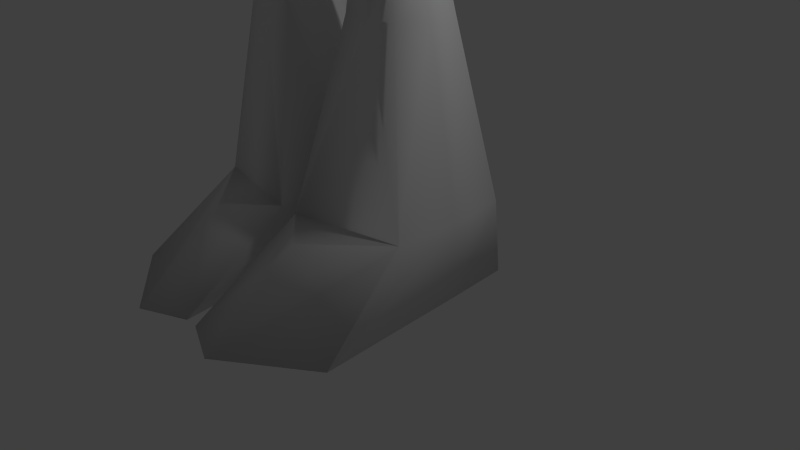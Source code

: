 # Source: Aldei_o_Jandu_.blend  (saved by Blender 2.72.0; exported with 4.5.12 LTS)
import bpy
from mathutils import Matrix  # noqa: F401  (used for matrix-valued properties, if any)

bpy.ops.wm.read_factory_settings(use_empty=True)
scene = bpy.context.scene
scene.name = 'Scene'

# ---- collections
col_collection_1 = bpy.data.collections.new('Collection 1'); scene.collection.children.link(col_collection_1)

# ---- materials (node trees are filled in below, after node groups)
mat_material = bpy.data.materials.new('Material')
mat_material.alpha_threshold = 0.0
mat_material.use_transparent_shadow = False
mat_material.roughness = 0.5
mat_material.line_color = (0.0, 0.0, 0.0, 1.0)

# ---- material node trees

# ---- world
world_world = bpy.data.worlds.new('World'); scene.world = world_world
world_world.color = (0.05088, 0.05088, 0.05088)
world_world.use_sun_shadow = False
world_world.sun_shadow_jitter_overblur = 0.0
world_world.cycles.sampling_method = 'MANUAL'
world_world.cycles.sample_map_resolution = 256

# ---- cameras
cam_camera = bpy.data.cameras.new('Camera')
cam_camera.clip_end = 100.0
cam_camera.lens = 35.0
cam_camera.sensor_width = 32.0
cam_camera.sensor_height = 18.0
cam_camera.ortho_scale = 7.314
cam_camera.dof.focus_distance = 0.0
cam_camera.dof.aperture_fstop = 128.0

# ---- lights
light_lamp = bpy.data.lights.new('Lamp', 'POINT')
light_lamp.transmission_factor = 0.0
light_lamp.cutoff_distance = 30.0
light_lamp.energy = 100.0
light_lamp.shadow_buffer_clip_start = 1.001
light_lamp.shadow_soft_size = 0.1
light_lamp.shadow_maximum_resolution = 0.006
light_lamp.use_absolute_resolution = True
light_lamp.cycles.use_multiple_importance_sampling = False

# ---- meshes
me_cube = bpy.data.meshes.new('Cube')
me_cube.from_pydata([(0.9092, 0.5688, 5.645), (0.752, -1.129, 5.311), (0.5527, -0.6219, 5.247), (0.5973, -1.398, 6.568), (0.8088, -5.96e-08, 5.45), (1.114, -1.065, 6.645), (0.5973, 1.892e-08, 5.276), (0.3171, -1.381, 5.172), (0.00303, 0.6585, -1.326), (0.4016, 0.6661, 5.547), (0.749, -0.617, 4.821), (0.7895, 0.00455, 4.852), (1.074, -1.33e-07, 6.435), (0.3727, -1.225, 6.389), (0.9006, -1.076, 6.422), (0.9968, -1.089, 6.137), (0.292, -1.396, 6.107), (0.275, -1.398, 5.781), (0.8443, -1.104, 5.833), (1.959, -1.199, 4.021), (2.082, 0.5126, 4.245), (1.803, -1.02, 3.05), (1.901, 0.3557, 3.297), (1.025, -0.7488, 0.9634), (1.087, 0.1174, 0.9611), (1.05, -0.8032, 0.3772), (1.12, 0.1644, 0.3747), (0.9872, -0.8037, -0.8588), (1.057, 0.1639, -0.8613), (1.393, 0.2365, 2.284), (1.313, -0.8845, 2.221), (0.1988, 0.7153, 5.498), (0.1569, -1.418, 5.104), (0.2735, -0.6738, 5.196), (0.2956, 0.09552, 5.253), (0.2956, -1.537, 6.548), (0.3719, -0.713, 4.777), (0.3925, 0.2032, 4.89), (0.2159, -1.377, 6.372), (0.1523, -1.594, 5.946), (0.1361, -1.445, 5.764), (1.093, -1.599, 4.03), (1.03, 0.9521, 4.26), (0.8922, -1.507, 2.689), (0.9411, 0.9445, 3.019), (0.2646, -0.8797, 0.9698), (0.5059, 0.3074, 0.9688), (0.4977, -0.9791, 0.3843), (0.7412, 0.5437, 0.3833), (0.1405, -0.9811, -0.8517), (0.1749, 0.4891, -0.8527), (0.7235, 0.7047, 2.488), (0.6837, -1.189, 2.274), (3.065, -0.7327, 3.714), (3.122, 0.05237, 3.817), (2.994, -0.6507, 3.086), (3.039, -0.01964, 3.199), (4.428, -0.6609, 3.667), (4.474, -0.01848, 3.751), (4.369, -0.5938, 3.153), (4.406, -0.07741, 3.245), (4.934, -0.8227, 3.773), (5.003, 0.1412, 3.899), (4.846, -0.722, 3.002), (4.901, 0.05283, 3.141), (6.553, -0.9979, 3.888), (6.648, 0.3143, 4.06), (6.434, -0.8609, 2.839), (6.509, 0.1939, 3.028), (7.544, -1.199, 4.021), (7.667, 0.5126, 4.245), (7.388, -1.02, 2.652), (7.487, 0.3557, 2.899), (0.575, -0.311, 5.261), (0.7713, -0.306, 4.821), (2.02, -0.3431, 4.268), (1.852, -0.3322, 3.174), (1.056, -0.3157, 0.9623), (1.085, -0.3194, 0.376), (1.126, -0.3199, -0.86), (1.353, -0.324, 2.253), (0.0886, -0.2649, -0.8522), (3.093, -0.3402, 3.925), (3.016, -0.3352, 3.142), (4.451, -0.3397, 3.709), (4.387, -0.3356, 3.199), (4.968, -0.3407, 3.836), (4.873, -0.3346, 3.072), (6.6, -0.3418, 3.974), (6.471, -0.3335, 2.933), (7.606, -0.3431, 4.133), (7.437, -0.3322, 2.775), (1.013, -0.6439, -3.32), (0.9918, -0.2284, -3.321), (0.6494, -0.7201, -3.317), (0.6704, -0.08877, -3.317), (1.092, -0.4361, -3.321), (0.5857, -0.3561, -3.307), (1.111, -0.6283, -3.743), (1.128, 0.05303, -3.745), (0.5856, -0.6925, -3.738), (0.6511, 0.1206, -3.739), (1.181, -0.2876, -3.744), (0.538, -0.2489, -3.738), (1.193, -0.6841, -4.376), (1.275, 0.1003, -4.378), (0.5067, -0.7319, -4.37), (0.5599, 0.2024, -4.371), (1.298, -0.2919, -4.377), (0.4301, -0.2473, -4.371), (1.532, -0.9767, -6.613), (1.481, 0.6218, -6.617), (0.1335, -1.27, -6.601), (0.1903, 0.8826, -6.603), (1.59, -0.1774, -6.615), (0.1619, -0.08651, -6.602), (1.735, -2.17, -7.519), (1.553, 0.633, -7.523), (0.08543, -2.668, -7.508), (0.258, 0.941, -7.476), (1.614, -0.1722, -7.521), (0.2327, -1.616, -7.509), (0.7126, -1.743, -6.606), (0.6796, -2.924, -7.512), (0.8911, -0.801, -3.741), (0.8728, -0.7512, -4.373), (0.8541, -0.784, -3.319), (1.088, 0.1642, -0.2433), (1.019, -0.8034, -0.2408), (0.3535, 0.5667, -0.2347), (0.5971, -0.9801, -0.2337), (1.105, -0.3196, -0.242), (7.534, -0.3384, 3.552), (7.477, -1.122, 3.431), (7.59, 0.4459, 3.672), (8.302, -1.199, 4.021), (8.425, 0.5126, 4.245), (8.363, -0.3431, 4.133), (8.291, -0.3384, 3.643), (8.235, -1.122, 3.523), (8.348, 0.4459, 3.764), (9.01, -1.199, 3.789), (9.133, 0.5126, 4.014), (9.072, -0.3431, 3.901), (9.0, -0.3384, 3.552), (8.943, -1.122, 3.431), (9.057, 0.4459, 3.672), (7.997, -1.122, 2.62), (8.021, -0.7923, 2.679), (8.067, -0.7953, 3.051), (8.04, -1.171, 2.994), (0.9312, -1.019, 7.37), (1.069, 0.7657, 6.253), (0.2661, -1.376, 7.222), (0.533, -1.284, 7.264), (0.2185, 0.8261, 5.731), (1.134, -0.3982, 6.645), (0.4623, 0.8231, 5.888), (0.8268, 1.209, 6.732), (1.025, 0.85, 7.63), (1.015, -0.9414, 7.608), (0.7554, 0.06818, 8.033), (1.128, 0.8734, 6.732), (0.7295, -1.158, 7.709), (0.7295, 0.9688, 7.721), (0.9929, 0.06818, 7.801), (1.32, 0.06818, 6.732), (1.36, 0.06617, 6.499), (0.477, 1.018, 7.77), (0.477, -1.207, 7.735), (0.4775, 0.06818, 8.112), (0.5251, 1.329, 6.732), (1.085, -0.968, 7.434), (1.15, 0.8338, 6.341), (0.4956, -1.493, 7.309), (0.7626, -1.401, 7.351), (0.4564, 1.259, 6.205), (1.261, -0.33, 6.732), (0.8904, 1.102, 6.29), (-0.9092, 0.5688, 5.645), (-0.752, -1.129, 5.311), (-0.5527, -0.6219, 5.247), (-0.5973, -1.398, 6.568), (-0.8088, -5.96e-08, 5.45), (0.0, 0.7635, 5.45), (0.0, -1.454, 5.084), (-1.114, -1.065, 6.645), (-0.5973, 1.892e-08, 5.276), (0.0, -1.078, -1.531), (-0.3171, -1.381, 5.172), (0.0, 0.1891, 5.23), (-0.00303, 0.6585, -1.326), (0.0, -1.673, 6.528), (-0.4016, 0.6661, 5.547), (0.0, -0.7247, 5.146), (-0.749, -0.617, 4.821), (-0.7895, 0.00455, 4.852), (0.0, 0.3368, 4.895), (0.0, -0.803, 4.728), (0.0, -1.527, 6.356), (-1.074, -1.33e-07, 6.435), (-0.3727, -1.225, 6.389), (-0.9006, -1.076, 6.422), (0.0, -1.708, 5.898), (-0.9968, -1.089, 6.137), (-0.292, -1.396, 6.107), (0.0, -1.491, 5.747), (-0.275, -1.398, 5.781), (-0.8443, -1.104, 5.833), (-1.959, -1.199, 4.021), (-2.082, 0.5126, 4.245), (0.0, 1.027, 4.275), (0.0, -1.711, 3.849), (-1.803, -1.02, 3.05), (-1.901, 0.3557, 3.297), (0.0, 1.067, 3.138), (0.0, -1.705, 2.795), (-1.025, -0.7488, 0.9634), (-1.087, 0.1174, 0.9611), (0.0, 0.4935, 0.9764), (0.0, -1.087, 0.976), (-1.05, -0.8032, 0.3772), (-1.12, 0.1644, 0.3747), (0.0, 0.6585, 0.3917), (0.0, -1.048, 0.3913), (-0.9872, -0.8037, -0.8588), (-1.057, 0.1639, -0.8613), (0.0, 0.5027, -0.8443), (0.0, -1.02, -0.8447), (0.0, 0.8077, 2.689), (-1.393, 0.2365, 2.284), (-1.313, -0.8845, 2.221), (0.0, -1.357, 2.325), (-0.1988, 0.7153, 5.498), (-0.1569, -1.418, 5.104), (-0.2735, -0.6738, 5.196), (-0.2956, 0.09552, 5.253), (-0.2956, -1.537, 6.548), (-0.3719, -0.713, 4.777), (-0.3925, 0.2032, 4.89), (-0.2159, -1.377, 6.372), (-0.1523, -1.594, 5.946), (-0.1361, -1.445, 5.764), (-1.093, -1.599, 4.03), (-1.03, 0.9521, 4.26), (-0.8922, -1.507, 2.689), (-0.9411, 0.9445, 3.019), (-0.2646, -0.8797, 0.9698), (-0.5059, 0.3074, 0.9688), (-0.4977, -0.9791, 0.3843), (-0.7412, 0.5437, 0.3833), (-0.1405, -0.9811, -0.8517), (-0.1749, 0.4891, -0.8527), (-0.7235, 0.7047, 2.488), (-0.6837, -1.189, 2.274), (-3.065, -0.7327, 3.714), (-3.122, 0.05237, 3.817), (-2.994, -0.6507, 3.086), (-3.039, -0.01964, 3.199), (-4.428, -0.6609, 3.667), (-4.474, -0.01848, 3.751), (-4.369, -0.5938, 3.153), (-4.406, -0.07741, 3.245), (-4.934, -0.8227, 3.773), (-5.003, 0.1412, 3.899), (-4.846, -0.722, 3.002), (-4.901, 0.05283, 3.141), (-6.553, -0.9979, 3.888), (-6.648, 0.3143, 4.06), (-6.434, -0.8609, 2.839), (-6.509, 0.1939, 3.028), (-7.544, -1.199, 4.021), (-7.667, 0.5126, 4.245), (-7.388, -1.02, 2.652), (-7.487, 0.3557, 2.899), (-0.575, -0.311, 5.261), (-0.7713, -0.306, 4.821), (-2.02, -0.3431, 4.268), (-1.852, -0.3322, 3.174), (-1.056, -0.3157, 0.9623), (-1.085, -0.3194, 0.376), (-1.126, -0.3199, -0.86), (0.0, -0.2325, -0.8445), (-1.353, -0.324, 2.253), (-0.0886, -0.2649, -0.8522), (-3.093, -0.3402, 3.925), (-3.016, -0.3352, 3.142), (-4.451, -0.3397, 3.709), (-4.387, -0.3356, 3.199), (-4.968, -0.3407, 3.836), (-4.873, -0.3346, 3.072), (-6.6, -0.3418, 3.974), (-6.471, -0.3335, 2.933), (-7.606, -0.3431, 4.133), (-7.437, -0.3322, 2.775), (-1.013, -0.6439, -3.32), (-0.9918, -0.2284, -3.321), (-0.6494, -0.7201, -3.317), (-0.6704, -0.08877, -3.317), (-1.092, -0.4361, -3.321), (-0.5857, -0.3561, -3.307), (-1.111, -0.6283, -3.743), (-1.128, 0.05303, -3.745), (-0.5856, -0.6925, -3.738), (-0.6511, 0.1206, -3.739), (-1.181, -0.2876, -3.744), (-0.538, -0.2489, -3.738), (-1.193, -0.6841, -4.376), (-1.275, 0.1003, -4.378), (-0.5067, -0.7319, -4.37), (-0.5599, 0.2024, -4.371), (-1.298, -0.2919, -4.377), (-0.4301, -0.2473, -4.371), (-1.532, -0.9767, -6.613), (-1.481, 0.6218, -6.617), (-0.1335, -1.27, -6.601), (-0.1903, 0.8826, -6.603), (-1.59, -0.1774, -6.615), (-0.1619, -0.08651, -6.602), (-1.735, -2.17, -7.519), (-1.553, 0.633, -7.523), (-0.08543, -2.668, -7.508), (-0.258, 0.941, -7.476), (-1.614, -0.1722, -7.521), (-0.2327, -1.616, -7.509), (-0.7126, -1.743, -6.606), (-0.6796, -2.924, -7.512), (-0.8911, -0.801, -3.741), (-0.8728, -0.7512, -4.373), (-0.8541, -0.784, -3.319), (0.0, 0.6405, -0.2263), (-1.088, 0.1642, -0.2433), (-1.019, -0.8034, -0.2408), (0.0, -1.078, -0.2267), (-0.3535, 0.5667, -0.2347), (-0.5971, -0.9801, -0.2337), (-1.105, -0.3196, -0.242), (-7.534, -0.3384, 3.552), (-7.477, -1.122, 3.431), (-7.59, 0.4459, 3.672), (-8.302, -1.199, 4.021), (-8.425, 0.5126, 4.245), (-8.363, -0.3431, 4.133), (-8.291, -0.3384, 3.643), (-8.235, -1.122, 3.523), (-8.348, 0.4459, 3.764), (-9.01, -1.199, 3.789), (-9.133, 0.5126, 4.014), (-9.072, -0.3431, 3.901), (-9.0, -0.3384, 3.552), (-8.943, -1.122, 3.431), (-9.057, 0.4459, 3.672), (-7.997, -1.122, 2.62), (-8.021, -0.7923, 2.679), (-8.067, -0.7953, 3.051), (-8.04, -1.171, 2.994), (-0.9312, -1.019, 7.37), (-1.069, 0.7657, 6.253), (-0.2661, -1.376, 7.222), (0.0, 0.8606, 5.649), (-0.533, -1.284, 7.264), (-0.2185, 0.8261, 5.731), (0.0, -1.461, 7.22), (-1.134, -0.3982, 6.645), (-0.4623, 0.8231, 5.888), (-0.8268, 1.209, 6.732), (-1.025, 0.85, 7.63), (-1.015, -0.9414, 7.608), (-0.7554, 0.06818, 8.033), (-1.128, 0.8734, 6.732), (-0.7295, -1.158, 7.709), (-0.7295, 0.9688, 7.721), (-0.9929, 0.06818, 7.801), (0.0, 1.058, 7.795), (0.0, -1.255, 7.76), (0.0, 0.06818, 8.181), (-1.32, 0.06818, 6.732), (0.0, 1.415, 6.732), (-1.36, 0.06617, 6.499), (-0.477, 1.018, 7.77), (-0.477, -1.207, 7.735), (-0.4775, 0.06818, 8.112), (-0.5251, 1.329, 6.732), (-1.085, -0.968, 7.434), (-1.15, 0.8338, 6.341), (-0.4956, -1.493, 7.309), (0.0, 1.316, 6.123), (-0.7626, -1.401, 7.351), (-0.4564, 1.259, 6.205), (0.0, -1.578, 7.308), (-1.261, -0.33, 6.732), (-0.8904, 1.102, 6.29), (1.054, -0.7637, 4.619), (1.124, -0.3165, 4.664), (1.186, 0.1604, 4.666), (1.514, -0.3281, 4.492), (1.576, 0.3136, 4.483), (1.421, -0.94, 4.377), (0.9541, -0.7974, 4.737), (1.024, -0.3501, 4.782), (1.086, 0.1267, 4.784), (1.414, -0.3617, 4.61), (1.476, 0.28, 4.6), (1.321, -0.9737, 4.494), (0.7729, -4.179, 3.158), (0.8451, -0.3907, 5.781), (1.845, 3.167, 2.914), (3.751, -0.4769, 4.496), (3.45, 4.31, 2.42), (3.058, -4.513, 2.016), (1.147, -3.959, 5.347), (1.67, -0.6225, 6.627), (2.044, 2.99, 5.312), (4.575, -0.7087, 5.341), (4.199, 3.635, 4.392), (3.882, -4.807, 3.536), (2.377, -2.482, 6.744), (2.656, -0.7015, 6.924), (2.901, 1.198, 6.93), (4.207, -0.7475, 6.238), (4.453, 1.808, 6.2), (3.837, -3.185, 5.778), (1.451, -2.016, 6.486), (3.882, -2.891, 5.833), (3.377, -2.938, 3.128), (2.415, -2.24, 6.769), (0.5315, -2.392, 5.58), (2.078, -2.747, 3.658), (4.231, -2.979, 4.913), (0.5756, -2.553, 4.699), (4.894, 2.595, 5.293), (1.934, 1.421, 6.634), (2.681, 1.693, 6.847), (1.216, 1.936, 4.315), (4.011, 2.225, 3.387), (4.585, 2.319, 5.991), (3.124, 2.708, 3.426), (1.13, 1.813, 5.789), (-1.573, -1.013, 4.276), (-1.666, 0.3491, 4.44), (-1.685, -0.3331, 4.417), (-1.259, -0.8624, 4.484), (-1.337, -0.3228, 4.57), (-1.34, 0.2211, 4.594), (-1.667, -1.042, 4.474), (-1.76, 0.3203, 4.639), (-1.778, -0.3619, 4.615), (-1.353, -0.8912, 4.682), (-1.43, -0.3516, 4.769), (-1.434, 0.1923, 4.792), (-2.116, -3.385, 4.107), (-2.519, 2.552, 4.825), (-2.601, -0.4207, 4.721), (-0.7476, -3.39, 5.013), (-1.084, -0.3757, 5.392), (-1.099, 3.156, 5.492), (-2.701, -3.565, 5.346), (-3.104, 2.373, 6.064), (-3.186, -0.6003, 5.96), (-1.333, -3.57, 6.252), (-1.669, -0.5553, 6.631), (-1.684, 2.976, 6.731), (-2.493, -2.21, 4.477), (-2.731, 1.3, 4.901), (-2.78, -0.4577, 4.84), (-2.839, -2.316, 5.21), (-3.077, 1.194, 5.634), (-3.126, -0.5638, 5.572), (-2.406, -3.693, 3.828), (-2.851, 2.872, 4.621), (-2.941, -0.415, 4.507), (-3.053, -3.892, 5.198), (-3.498, 2.674, 5.992), (-3.588, -0.6135, 5.877), (-3.484, -3.787, 3.279), (-3.94, 2.95, 4.093), (-4.033, -0.4232, 3.975), (-4.148, -3.99, 4.685), (-4.604, 2.746, 5.499), (-4.697, -0.6269, 5.381), (-3.728, -3.187, 3.444), (-4.101, 2.309, 4.108), (-4.177, -0.4426, 4.012), (-4.27, -3.353, 4.591), (-4.642, 2.143, 5.255), (-4.718, -0.6088, 5.159)], [], [(156, 151, 5), (5, 151, 154, 3), (152, 0, 9, 157), (34, 6, 11, 37), (31, 34, 190, 184), (33, 32, 185, 194), (0, 4, 6, 9), (4, 12, 14, 15, 18, 1), (0, 152, 12, 4), (32, 40, 206, 185), (35, 153, 362, 192), (1, 18, 17, 7), (4, 1, 7, 2, 73, 6), (155, 31, 184, 359), (37, 11, 394, 396, 20, 42), (33, 194, 198, 36), (73, 2, 10, 74), (14, 12, 156, 5), (14, 5, 3, 13), (38, 35, 192, 199), (15, 14, 13, 16), (39, 38, 199, 203), (18, 15, 16, 17), (40, 39, 203, 206), (42, 20, 22, 44), (36, 198, 212, 41), (395, 397, 19, 75), (51, 29, 24, 46), (41, 212, 216, 43), (19, 21, 55, 53), (46, 24, 26, 48), (52, 232, 220, 45), (80, 30, 23, 77), (129, 127, 28, 50), (45, 220, 224, 47), (77, 23, 25, 78), (81, 49, 228, 282), (130, 333, 228, 49), (131, 128, 27, 79), (44, 22, 29, 51), (43, 216, 232, 52), (76, 21, 30, 80), (190, 34, 37, 197), (9, 6, 34, 31), (2, 7, 32, 33), (48, 223, 8), (7, 17, 40, 32), (3, 154, 153, 35), (130, 333, 188), (157, 9, 31, 155), (197, 37, 42, 211), (2, 33, 36, 10), (13, 3, 35, 38), (16, 13, 38, 39), (17, 16, 39, 40), (211, 42, 44, 215), (10, 36, 41, 19, 397, 392), (229, 51, 46, 219), (19, 41, 43, 21), (219, 46, 48, 223), (30, 52, 45, 23), (330, 129, 50, 227), (23, 45, 47, 25), (79, 27, 92, 96), (128, 130, 49, 27), (215, 44, 51, 229), (21, 43, 52, 30), (53, 55, 59, 57), (22, 20, 54, 56), (76, 22, 56, 83), (75, 19, 53, 82), (57, 59, 63, 61), (56, 54, 58, 60), (83, 56, 60, 85), (82, 53, 57, 84), (61, 63, 67, 65), (60, 58, 62, 64), (85, 60, 64, 87), (84, 57, 61, 86), (65, 67, 71, 133, 69), (64, 62, 66, 68), (87, 64, 68, 89), (86, 61, 65, 88), (132, 133, 150, 149), (68, 66, 70, 134, 72), (89, 68, 72, 91), (88, 65, 69, 90), (6, 73, 74, 11), (396, 395, 75, 20), (29, 80, 77, 24), (24, 77, 78, 26), (50, 81, 282, 227), (127, 131, 79, 28), (22, 76, 80, 29), (49, 81, 97, 94), (21, 76, 83, 55), (20, 75, 82, 54), (55, 83, 85, 59), (54, 82, 84, 58), (59, 85, 87, 63), (58, 84, 86, 62), (63, 87, 89, 67), (62, 86, 88, 66), (134, 132, 91, 72), (67, 89, 91, 71), (66, 88, 90, 70), (96, 92, 98, 102), (94, 97, 103, 100), (81, 50, 95, 97), (50, 28, 93, 95), (27, 49, 94, 126, 92), (28, 79, 96, 93), (102, 98, 104, 108), (100, 103, 109, 106), (97, 95, 101, 103), (95, 93, 99, 101), (126, 94, 100, 124), (93, 96, 102, 99), (108, 104, 110, 114), (106, 109, 115, 112), (103, 101, 107, 109), (101, 99, 105, 107), (124, 100, 106, 125), (99, 102, 108, 105), (114, 110, 116, 120), (112, 115, 121, 118), (109, 107, 113, 115), (107, 105, 111, 113), (104, 125, 106, 112, 122, 110), (105, 108, 114, 111), (120, 116, 123, 118, 121), (117, 120, 121, 119), (115, 113, 119, 121), (113, 111, 117, 119), (110, 122, 123, 116), (111, 114, 120, 117), (122, 112, 118, 123), (98, 124, 125, 104), (92, 126, 124, 98), (48, 26, 127, 129), (47, 224, 333, 130), (78, 25, 128, 131), (223, 48, 129, 330), (25, 47, 130, 128), (26, 78, 131, 127), (132, 134, 140, 138), (133, 132, 138, 139), (138, 140, 146, 144), (139, 138, 144, 145), (134, 70, 136, 140), (90, 69, 135, 137), (69, 133, 139, 135), (70, 90, 137, 136), (142, 143, 144, 146), (143, 141, 145, 144), (140, 136, 142, 146), (137, 135, 141, 143), (135, 139, 145, 141), (136, 137, 143, 142), (149, 150, 147, 148), (133, 71, 147, 150), (91, 132, 149, 148), (71, 91, 148, 147), (153, 154, 175, 174), (151, 156, 177, 172), (152, 157, 178, 173), (362, 153, 174, 389), (12, 152, 173, 167), (154, 151, 172, 175), (157, 155, 176, 178), (155, 359, 386, 176), (156, 12, 167, 177), (159, 164, 161, 165), (165, 161, 163, 160), (170, 375, 374, 169), (168, 373, 375, 170), (162, 159, 165, 166), (159, 162, 158, 164), (168, 171, 377, 373), (161, 170, 169, 163), (164, 168, 170, 161), (164, 158, 171, 168), (175, 163, 169, 174), (166, 165, 160, 172, 177), (162, 173, 178, 158), (174, 169, 374, 389), (173, 162, 166, 167), (172, 160, 163, 175), (158, 178, 176, 171), (171, 176, 386, 377), (167, 166, 177), (363, 186, 356), (186, 182, 360, 356), (357, 364, 193, 179), (236, 239, 196, 187), (233, 184, 190, 236), (235, 194, 185, 234), (179, 193, 187, 183), (183, 180, 208, 204, 202, 200), (179, 183, 200, 357), (234, 185, 206, 242), (237, 192, 362, 358), (180, 189, 207, 208), (183, 187, 275, 181, 189, 180), (361, 359, 184, 233), (239, 244, 210, 439, 443, 196), (235, 238, 198, 194), (275, 276, 195, 181), (202, 186, 363, 200), (202, 201, 182, 186), (240, 199, 192, 237), (204, 205, 201, 202), (241, 203, 199, 240), (208, 207, 205, 204), (242, 206, 203, 241), (244, 246, 214, 210), (238, 243, 212, 198), (440, 277, 209, 438), (253, 248, 218, 230), (243, 245, 216, 212), (209, 255, 257, 213), (248, 250, 222, 218), (254, 247, 220, 232), (283, 279, 217, 231), (334, 252, 226, 331), (247, 249, 224, 220), (279, 280, 221, 217), (284, 282, 228, 251), (335, 251, 228, 333), (336, 281, 225, 332), (246, 253, 230, 214), (245, 254, 232, 216), (278, 283, 231, 213), (190, 197, 239, 236), (193, 233, 236, 187), (181, 235, 234, 189), (250, 191, 223), (189, 234, 242, 207), (182, 237, 358, 360), (335, 188, 333), (364, 361, 233, 193), (197, 211, 244, 239), (181, 195, 238, 235), (201, 240, 237, 182), (205, 241, 240, 201), (207, 242, 241, 205), (211, 215, 246, 244), (195, 441, 438, 209, 243, 238), (229, 219, 248, 253), (209, 213, 245, 243), (219, 223, 250, 248), (231, 217, 247, 254), (330, 227, 252, 334), (217, 221, 249, 247), (281, 299, 295, 225), (332, 225, 251, 335), (215, 229, 253, 246), (213, 231, 254, 245), (255, 259, 261, 257), (214, 258, 256, 210), (278, 286, 258, 214), (277, 285, 255, 209), (259, 263, 265, 261), (258, 262, 260, 256), (286, 288, 262, 258), (285, 287, 259, 255), (263, 267, 269, 265), (262, 266, 264, 260), (288, 290, 266, 262), (287, 289, 263, 259), (267, 271, 338, 273, 269), (266, 270, 268, 264), (290, 292, 270, 266), (289, 291, 267, 263), (337, 354, 355, 338), (270, 274, 339, 272, 268), (292, 294, 274, 270), (291, 293, 271, 267), (187, 196, 276, 275), (439, 210, 277, 440), (230, 218, 279, 283), (218, 222, 280, 279), (252, 227, 282, 284), (331, 226, 281, 336), (214, 230, 283, 278), (251, 297, 300, 284), (213, 257, 286, 278), (210, 256, 285, 277), (257, 261, 288, 286), (256, 260, 287, 285), (261, 265, 290, 288), (260, 264, 289, 287), (265, 269, 292, 290), (264, 268, 291, 289), (339, 274, 294, 337), (269, 273, 294, 292), (268, 272, 293, 291), (299, 305, 301, 295), (297, 303, 306, 300), (284, 300, 298, 252), (252, 298, 296, 226), (225, 295, 329, 297, 251), (226, 296, 299, 281), (305, 311, 307, 301), (303, 309, 312, 306), (300, 306, 304, 298), (298, 304, 302, 296), (329, 327, 303, 297), (296, 302, 305, 299), (311, 317, 313, 307), (309, 315, 318, 312), (306, 312, 310, 304), (304, 310, 308, 302), (327, 328, 309, 303), (302, 308, 311, 305), (317, 323, 319, 313), (315, 321, 324, 318), (312, 318, 316, 310), (310, 316, 314, 308), (307, 313, 325, 315, 309, 328), (308, 314, 317, 311), (323, 324, 321, 326, 319), (320, 322, 324, 323), (318, 324, 322, 316), (316, 322, 320, 314), (313, 319, 326, 325), (314, 320, 323, 317), (325, 326, 321, 315), (301, 307, 328, 327), (295, 301, 327, 329), (250, 334, 331, 222), (249, 335, 333, 224), (280, 336, 332, 221), (223, 330, 334, 250), (221, 332, 335, 249), (222, 331, 336, 280), (337, 343, 345, 339), (338, 344, 343, 337), (343, 349, 351, 345), (344, 350, 349, 343), (339, 345, 341, 272), (293, 342, 340, 271), (271, 340, 344, 338), (272, 341, 342, 293), (347, 351, 349, 348), (348, 349, 350, 346), (345, 351, 347, 341), (342, 348, 346, 340), (340, 346, 350, 344), (341, 347, 348, 342), (354, 353, 352, 355), (338, 355, 352, 273), (294, 353, 354, 337), (273, 352, 353, 294), (358, 385, 387, 360), (356, 383, 390, 363), (357, 384, 391, 364), (362, 389, 385, 358), (200, 378, 384, 357), (360, 387, 383, 356), (364, 391, 388, 361), (361, 388, 386, 359), (363, 390, 378, 200), (366, 372, 368, 371), (372, 367, 370, 368), (381, 380, 374, 375), (379, 381, 375, 373), (369, 376, 372, 366), (366, 371, 365, 369), (379, 373, 377, 382), (368, 370, 380, 381), (371, 368, 381, 379), (371, 379, 382, 365), (387, 385, 380, 370), (376, 390, 383, 367, 372), (369, 365, 391, 384), (385, 389, 374, 380), (384, 378, 376, 369), (383, 387, 370, 367), (365, 382, 388, 391), (382, 377, 386, 388), (378, 390, 376), (11, 74, 393, 394), (74, 10, 392, 393), (395, 396, 402, 401), (397, 395, 401, 403), (401, 402, 436, 434, 407), (403, 401, 407, 424, 427), (396, 394, 400, 402), (393, 392, 398, 399), (394, 393, 399, 400), (392, 397, 403, 398), (407, 434, 430, 413), (424, 407, 413, 428), (402, 400, 433, 436), (399, 398, 429, 426, 405), (400, 399, 405, 437, 433), (398, 403, 427, 429), (413, 430, 435, 420, 419), (428, 413, 419, 423), (408, 406, 412, 414), (405, 426, 422, 411), (437, 405, 411, 431), (404, 409, 415, 410), (418, 417, 419, 420), (417, 425, 423, 419), (435, 432, 418, 420), (411, 422, 425, 417), (431, 411, 417, 418, 432), (410, 415, 421, 416), (427, 424, 409), (426, 404, 410, 422), (425, 416, 421, 423), (426, 429, 404), (415, 428, 423, 421), (409, 424, 428, 415), (422, 410, 416, 425), (429, 427, 409, 404), (436, 433, 406, 408), (412, 431, 432), (430, 414, 435), (406, 437, 431, 412), (434, 408, 414, 430), (414, 412, 432, 435), (433, 437, 406), (434, 436, 408), (441, 442, 448, 447), (442, 443, 449, 448), (276, 442, 441, 195), (196, 443, 442, 276), (447, 448, 454, 453), (448, 449, 455, 454), (438, 441, 447, 444), (439, 440, 446, 445), (440, 438, 444, 446), (443, 439, 445, 449), (453, 454, 460, 459), (454, 455, 461, 460), (444, 447, 453, 450), (445, 446, 452, 451), (446, 444, 450, 452), (449, 445, 451, 455), (460, 458, 456, 459), (461, 457, 458, 460), (450, 453, 459, 456), (450, 456, 465, 462), (457, 451, 463, 466), (455, 451, 457, 461), (462, 465, 471, 468), (466, 463, 469, 472), (458, 457, 466, 467), (456, 458, 467, 465), (451, 452, 464, 463), (452, 450, 462, 464), (468, 471, 477, 474), (472, 469, 475, 478), (467, 466, 472, 473), (465, 467, 473, 471), (463, 464, 470, 469), (464, 462, 468, 470), (474, 477, 483, 480), (478, 475, 481, 484), (473, 472, 478, 479), (471, 473, 479, 477), (469, 470, 476, 475), (470, 468, 474, 476), (481, 482, 485, 484), (482, 480, 483, 485), (479, 478, 484, 485), (477, 479, 485, 483), (475, 476, 482, 481), (476, 474, 480, 482)])
me_cube.polygons.foreach_set('use_smooth', [True] * 472)
me_cube.materials.append(mat_material)
me_cube.use_remesh_preserve_volume = False
me_cube.use_remesh_preserve_attributes = False
me_cube.use_mirror_vertex_groups = False
me_cube.update()

# ---- objects
ob_cube = bpy.data.objects.new('Cube', me_cube)
ob_lamp = bpy.data.objects.new('Lamp', light_lamp)
ob_camera = bpy.data.objects.new('Camera', cam_camera)

# ---- transforms, parenting, visibility, modifiers, constraints
ob_cube.location = (0.0, 0.0, 7.662)
ob_cube.lock_rotations_4d = False
ob_cube.empty_display_type = 'ARROWS'
ob_cube.lineart.crease_threshold = 0.0
ob_lamp.location = (4.076, 1.005, 5.904)
ob_lamp.rotation_euler = (0.6503, 0.05522, 1.866)
ob_lamp.lock_rotations_4d = False
ob_lamp.empty_display_type = 'ARROWS'
ob_lamp.color = (0.0, 0.0, 0.0, 0.0)
ob_lamp.lineart.crease_threshold = 0.0
ob_camera.location = (7.481, -6.508, 5.344)
ob_camera.rotation_euler = (1.109, 0.01082, 0.8149)
ob_camera.lock_rotations_4d = False
ob_camera.empty_display_type = 'ARROWS'
ob_camera.color = (0.0, 0.0, 0.0, 0.0)
ob_camera.display_type = 'WIRE'
ob_camera.lineart.crease_threshold = 0.0

# ---- collection membership
col_collection_1.objects.link(ob_cube)
col_collection_1.objects.link(ob_lamp)
col_collection_1.objects.link(ob_camera)

# ---- scene / render settings (as saved in the file)
scene.camera = ob_camera
scene.frame_start = 1; scene.frame_end = 250; scene.frame_set(1)
scene.render.engine = 'BLENDER_EEVEE_NEXT'
scene.render.resolution_percentage = 50
scene.render.dither_intensity = 0.0
scene.cycles.use_denoising = False
scene.cycles.samples = 10
scene.cycles.sampling_pattern = 'TABULATED_SOBOL'
scene.cycles.light_sampling_threshold = 0.0
scene.cycles.use_adaptive_sampling = False
scene.cycles.use_light_tree = False
scene.cycles.blur_glossy = 0.0
scene.cycles.pixel_filter_type = 'GAUSSIAN'
scene.cycles.sample_clamp_indirect = 0.0
scene.view_settings.view_transform = 'Standard'
bpy.context.view_layer.update()
